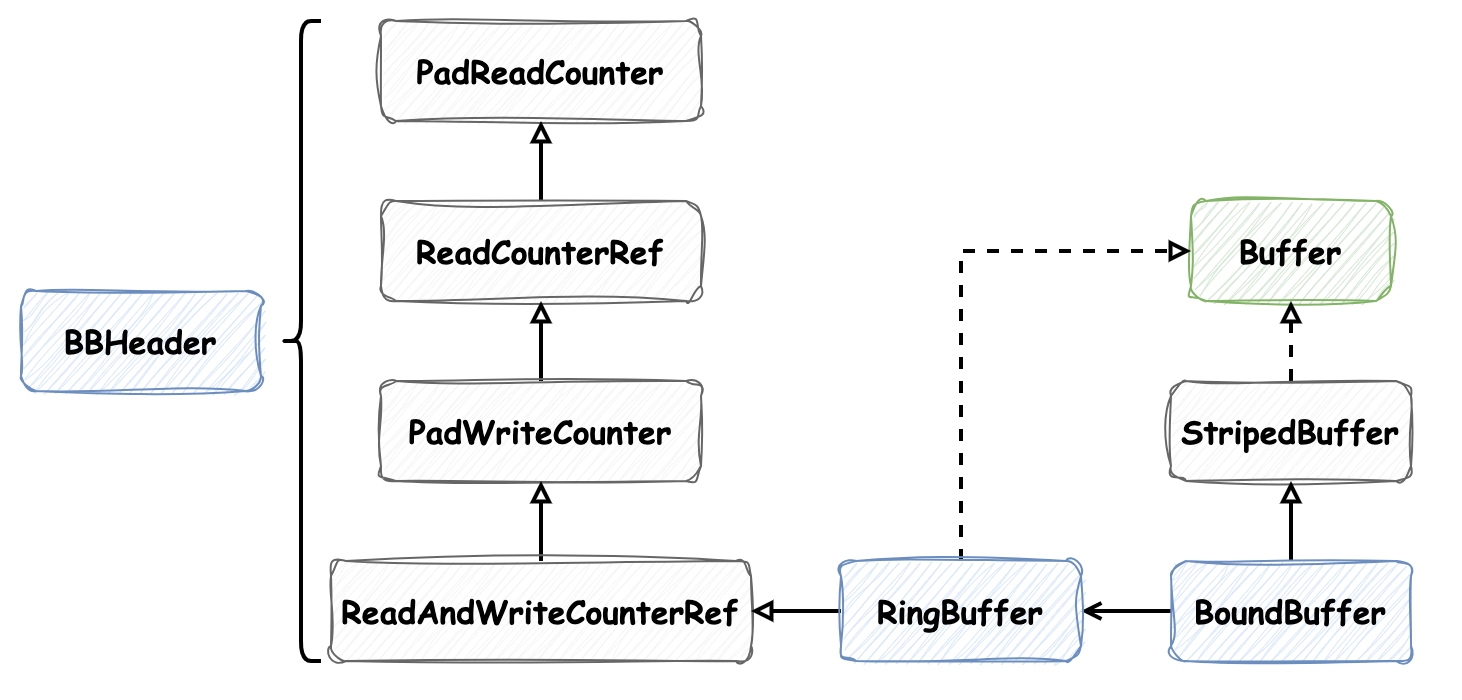

The diagram above was exported from draw.io. Its source (the exported page's mxGraphModel, read from the mxfile embedded in the PNG):
<mxGraphModel dx="1004" dy="1005" grid="1" gridSize="10" guides="1" tooltips="1" connect="1" arrows="1" fold="1" page="1" pageScale="1" pageWidth="1169" pageHeight="827" math="0" shadow="0">
  <root>
    <mxCell id="0" />
    <mxCell id="1" parent="0" />
    <mxCell id="IGvgR7WPnEukZyk-TeWp-23" value="" style="rounded=0;whiteSpace=wrap;html=1;strokeColor=none;fontFamily=Helvetica;fontSize=11;fontColor=default;labelBackgroundColor=default;" vertex="1" parent="1">
      <mxGeometry x="70" y="70" width="730" height="350" as="geometry" />
    </mxCell>
    <mxCell id="IGvgR7WPnEukZyk-TeWp-2" value="&lt;span&gt;&lt;span&gt;&lt;font&gt;Buffer&lt;/font&gt;&lt;/span&gt;&lt;/span&gt;" style="rounded=1;whiteSpace=wrap;html=1;fillColor=#d5e8d4;strokeColor=#82b366;sketch=1;curveFitting=1;jiggle=2;fontFamily=Comic Sans MS;labelBackgroundColor=none;fontStyle=1;fontSize=16;" vertex="1" parent="1">
      <mxGeometry x="665" y="170" width="100" height="50" as="geometry" />
    </mxCell>
    <mxCell id="IGvgR7WPnEukZyk-TeWp-8" style="edgeStyle=orthogonalEdgeStyle;rounded=0;orthogonalLoop=1;jettySize=auto;html=1;exitX=0.5;exitY=0;exitDx=0;exitDy=0;strokeWidth=2;endArrow=block;endFill=0;dashed=1;" edge="1" parent="1" source="IGvgR7WPnEukZyk-TeWp-4" target="IGvgR7WPnEukZyk-TeWp-2">
      <mxGeometry relative="1" as="geometry" />
    </mxCell>
    <mxCell id="IGvgR7WPnEukZyk-TeWp-4" value="&lt;div style=&quot;color: rgb(8, 8, 8);&quot;&gt;&lt;div&gt;&lt;span style=&quot;color:#000000;&quot;&gt;StripedBuffer&lt;/span&gt;&lt;/div&gt;&lt;/div&gt;" style="rounded=1;whiteSpace=wrap;html=1;fillColor=#f5f5f5;strokeColor=#666666;sketch=1;curveFitting=1;jiggle=2;fontFamily=Comic Sans MS;labelBackgroundColor=none;fontStyle=1;fontSize=16;fontColor=#333333;" vertex="1" parent="1">
      <mxGeometry x="655" y="260" width="120" height="50" as="geometry" />
    </mxCell>
    <mxCell id="IGvgR7WPnEukZyk-TeWp-9" style="edgeStyle=orthogonalEdgeStyle;shape=connector;rounded=0;orthogonalLoop=1;jettySize=auto;html=1;exitX=0.5;exitY=0;exitDx=0;exitDy=0;strokeColor=default;strokeWidth=2;align=center;verticalAlign=middle;fontFamily=Helvetica;fontSize=11;fontColor=default;labelBackgroundColor=default;endArrow=block;endFill=0;" edge="1" parent="1" source="IGvgR7WPnEukZyk-TeWp-7" target="IGvgR7WPnEukZyk-TeWp-4">
      <mxGeometry relative="1" as="geometry" />
    </mxCell>
    <mxCell id="IGvgR7WPnEukZyk-TeWp-21" style="edgeStyle=orthogonalEdgeStyle;shape=connector;rounded=0;orthogonalLoop=1;jettySize=auto;html=1;strokeColor=default;strokeWidth=2;align=center;verticalAlign=middle;fontFamily=Helvetica;fontSize=11;fontColor=default;labelBackgroundColor=default;endArrow=open;endFill=0;" edge="1" parent="1" source="IGvgR7WPnEukZyk-TeWp-7" target="IGvgR7WPnEukZyk-TeWp-19">
      <mxGeometry relative="1" as="geometry" />
    </mxCell>
    <mxCell id="IGvgR7WPnEukZyk-TeWp-7" value="&lt;div style=&quot;color: rgb(8, 8, 8);&quot;&gt;&lt;div&gt;&lt;span style=&quot;color:#000000;&quot;&gt;BoundBuffer&lt;/span&gt;&lt;/div&gt;&lt;/div&gt;" style="rounded=1;whiteSpace=wrap;html=1;fillColor=#dae8fc;strokeColor=#6c8ebf;sketch=1;curveFitting=1;jiggle=2;fontFamily=Comic Sans MS;labelBackgroundColor=none;fontStyle=1;fontSize=16;" vertex="1" parent="1">
      <mxGeometry x="655" y="350" width="120" height="50" as="geometry" />
    </mxCell>
    <mxCell id="IGvgR7WPnEukZyk-TeWp-10" value="&lt;div style=&quot;color: rgb(8, 8, 8);&quot;&gt;&lt;div&gt;&lt;span style=&quot;color:#000000;&quot;&gt;BBHeader&lt;/span&gt;&lt;/div&gt;&lt;/div&gt;" style="rounded=1;whiteSpace=wrap;html=1;fillColor=#dae8fc;strokeColor=#6c8ebf;sketch=1;curveFitting=1;jiggle=2;fontFamily=Comic Sans MS;labelBackgroundColor=none;fontStyle=1;fontSize=16;" vertex="1" parent="1">
      <mxGeometry x="80" y="215" width="120" height="50" as="geometry" />
    </mxCell>
    <mxCell id="IGvgR7WPnEukZyk-TeWp-11" value="&lt;div style=&quot;color: rgb(8, 8, 8);&quot;&gt;&lt;div&gt;&lt;span style=&quot;color:#000000;&quot;&gt;PadReadCounter&lt;/span&gt;&lt;/div&gt;&lt;/div&gt;" style="rounded=1;whiteSpace=wrap;html=1;fillColor=#f5f5f5;strokeColor=#666666;sketch=1;curveFitting=1;jiggle=2;fontFamily=Comic Sans MS;labelBackgroundColor=none;fontStyle=1;fontSize=16;fontColor=#333333;" vertex="1" parent="1">
      <mxGeometry x="260" y="80" width="160" height="50" as="geometry" />
    </mxCell>
    <mxCell id="IGvgR7WPnEukZyk-TeWp-13" style="edgeStyle=orthogonalEdgeStyle;shape=connector;rounded=0;orthogonalLoop=1;jettySize=auto;html=1;exitX=0.5;exitY=0;exitDx=0;exitDy=0;entryX=0.5;entryY=1;entryDx=0;entryDy=0;strokeColor=default;strokeWidth=2;align=center;verticalAlign=middle;fontFamily=Helvetica;fontSize=11;fontColor=default;labelBackgroundColor=default;endArrow=block;endFill=0;" edge="1" parent="1" source="IGvgR7WPnEukZyk-TeWp-12" target="IGvgR7WPnEukZyk-TeWp-11">
      <mxGeometry relative="1" as="geometry" />
    </mxCell>
    <mxCell id="IGvgR7WPnEukZyk-TeWp-12" value="&lt;div style=&quot;color: rgb(8, 8, 8);&quot;&gt;&lt;div&gt;&lt;span style=&quot;color:#000000;&quot;&gt;ReadCounterRef&lt;/span&gt;&lt;/div&gt;&lt;/div&gt;" style="rounded=1;whiteSpace=wrap;html=1;fillColor=#f5f5f5;strokeColor=#666666;sketch=1;curveFitting=1;jiggle=2;fontFamily=Comic Sans MS;labelBackgroundColor=none;fontStyle=1;fontSize=16;fontColor=#333333;" vertex="1" parent="1">
      <mxGeometry x="260" y="170" width="160" height="50" as="geometry" />
    </mxCell>
    <mxCell id="IGvgR7WPnEukZyk-TeWp-15" style="edgeStyle=orthogonalEdgeStyle;shape=connector;rounded=0;orthogonalLoop=1;jettySize=auto;html=1;exitX=0.5;exitY=0;exitDx=0;exitDy=0;strokeColor=default;strokeWidth=2;align=center;verticalAlign=middle;fontFamily=Helvetica;fontSize=11;fontColor=default;labelBackgroundColor=default;endArrow=block;endFill=0;" edge="1" parent="1" source="IGvgR7WPnEukZyk-TeWp-14" target="IGvgR7WPnEukZyk-TeWp-12">
      <mxGeometry relative="1" as="geometry" />
    </mxCell>
    <mxCell id="IGvgR7WPnEukZyk-TeWp-14" value="&lt;div style=&quot;color: rgb(8, 8, 8);&quot;&gt;&lt;div&gt;&lt;span style=&quot;color:#000000;&quot;&gt;PadWriteCounter&lt;/span&gt;&lt;/div&gt;&lt;/div&gt;" style="rounded=1;whiteSpace=wrap;html=1;fillColor=#f5f5f5;strokeColor=#666666;sketch=1;curveFitting=1;jiggle=2;fontFamily=Comic Sans MS;labelBackgroundColor=none;fontStyle=1;fontSize=16;fontColor=#333333;" vertex="1" parent="1">
      <mxGeometry x="260" y="260" width="160" height="50" as="geometry" />
    </mxCell>
    <mxCell id="IGvgR7WPnEukZyk-TeWp-17" style="edgeStyle=orthogonalEdgeStyle;shape=connector;rounded=0;orthogonalLoop=1;jettySize=auto;html=1;exitX=0.5;exitY=0;exitDx=0;exitDy=0;strokeColor=default;strokeWidth=2;align=center;verticalAlign=middle;fontFamily=Helvetica;fontSize=11;fontColor=default;labelBackgroundColor=default;endArrow=block;endFill=0;" edge="1" parent="1" source="IGvgR7WPnEukZyk-TeWp-16" target="IGvgR7WPnEukZyk-TeWp-14">
      <mxGeometry relative="1" as="geometry" />
    </mxCell>
    <mxCell id="IGvgR7WPnEukZyk-TeWp-16" value="&lt;div style=&quot;&quot;&gt;&lt;font color=&quot;#000000&quot;&gt;ReadAndWriteCounterRef&lt;/font&gt;&lt;/div&gt;" style="rounded=1;whiteSpace=wrap;html=1;fillColor=#f5f5f5;strokeColor=#666666;sketch=1;curveFitting=1;jiggle=2;fontFamily=Comic Sans MS;labelBackgroundColor=none;fontStyle=1;fontSize=16;fontColor=#333333;" vertex="1" parent="1">
      <mxGeometry x="235" y="350" width="210" height="50" as="geometry" />
    </mxCell>
    <mxCell id="IGvgR7WPnEukZyk-TeWp-18" value="" style="shape=curlyBracket;whiteSpace=wrap;html=1;rounded=1;labelPosition=left;verticalLabelPosition=middle;align=right;verticalAlign=middle;fontFamily=Helvetica;fontSize=11;fontColor=default;labelBackgroundColor=default;strokeWidth=2;" vertex="1" parent="1">
      <mxGeometry x="210" y="80" width="20" height="320" as="geometry" />
    </mxCell>
    <mxCell id="IGvgR7WPnEukZyk-TeWp-20" style="edgeStyle=orthogonalEdgeStyle;shape=connector;rounded=0;orthogonalLoop=1;jettySize=auto;html=1;exitX=0.5;exitY=0;exitDx=0;exitDy=0;entryX=0;entryY=0.5;entryDx=0;entryDy=0;strokeColor=default;strokeWidth=2;align=center;verticalAlign=middle;fontFamily=Helvetica;fontSize=11;fontColor=default;labelBackgroundColor=default;endArrow=block;endFill=0;dashed=1;" edge="1" parent="1" source="IGvgR7WPnEukZyk-TeWp-19" target="IGvgR7WPnEukZyk-TeWp-2">
      <mxGeometry relative="1" as="geometry" />
    </mxCell>
    <mxCell id="IGvgR7WPnEukZyk-TeWp-22" style="edgeStyle=orthogonalEdgeStyle;shape=connector;rounded=0;orthogonalLoop=1;jettySize=auto;html=1;exitX=0;exitY=0.5;exitDx=0;exitDy=0;entryX=1;entryY=0.5;entryDx=0;entryDy=0;strokeColor=default;strokeWidth=2;align=center;verticalAlign=middle;fontFamily=Helvetica;fontSize=11;fontColor=default;labelBackgroundColor=default;endArrow=block;endFill=0;" edge="1" parent="1" source="IGvgR7WPnEukZyk-TeWp-19" target="IGvgR7WPnEukZyk-TeWp-16">
      <mxGeometry relative="1" as="geometry" />
    </mxCell>
    <mxCell id="IGvgR7WPnEukZyk-TeWp-19" value="&lt;div style=&quot;color: rgb(8, 8, 8);&quot;&gt;&lt;div&gt;&lt;span style=&quot;color:#000000;&quot;&gt;RingBuffer&lt;/span&gt;&lt;/div&gt;&lt;/div&gt;" style="rounded=1;whiteSpace=wrap;html=1;fillColor=#dae8fc;strokeColor=#6c8ebf;sketch=1;curveFitting=1;jiggle=2;fontFamily=Comic Sans MS;labelBackgroundColor=none;fontStyle=1;fontSize=16;" vertex="1" parent="1">
      <mxGeometry x="490" y="350" width="120" height="50" as="geometry" />
    </mxCell>
  </root>
</mxGraphModel>